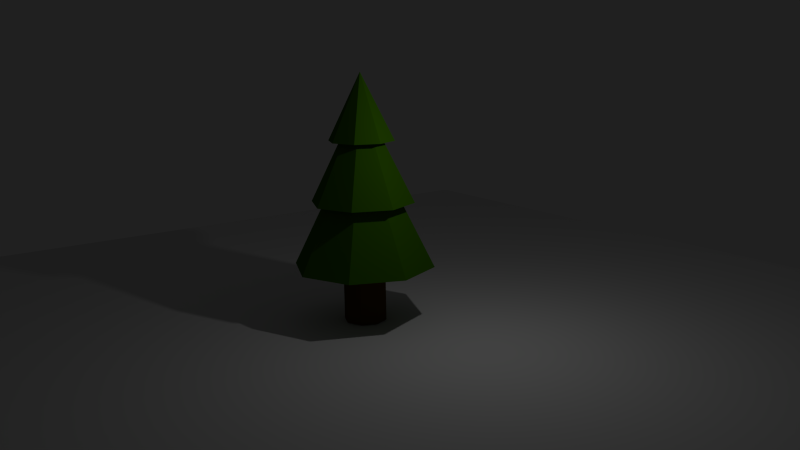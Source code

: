# Source: CartoonTree.blend  (saved by Blender 2.69.0; exported with 4.5.12 LTS)
import bpy
from mathutils import Matrix  # noqa: F401  (used for matrix-valued properties, if any)

bpy.ops.wm.read_factory_settings(use_empty=True)
scene = bpy.context.scene
scene.name = 'Scene'

# ---- collections
col_collection_1 = bpy.data.collections.new('Collection 1'); scene.collection.children.link(col_collection_1)

# ---- materials (node trees are filled in below, after node groups)
mat_material_001 = bpy.data.materials.new('Material.001')
mat_material_001.alpha_threshold = 0.0
mat_material_001.use_transparent_shadow = False
mat_material_001.diffuse_color = (0.04687, 0.1574, 0.0, 1.0)
mat_material_001.roughness = 0.5
mat_material_001.line_color = (0.0, 0.0, 0.0, 1.0)
mat_material_002 = bpy.data.materials.new('Material.002')
mat_material_002.alpha_threshold = 0.0
mat_material_002.use_transparent_shadow = False
mat_material_002.diffuse_color = (0.09084, 0.04317, 0.004814, 1.0)
mat_material_002.roughness = 0.5
mat_material_002.line_color = (0.0, 0.0, 0.0, 1.0)

# ---- material node trees

# ---- world
world_world = bpy.data.worlds.new('World'); scene.world = world_world
world_world.color = (0.01467, 0.01467, 0.01467)
world_world.use_sun_shadow = False
world_world.sun_shadow_jitter_overblur = 0.0
world_world.cycles.sampling_method = 'MANUAL'
world_world.cycles.sample_map_resolution = 256

# ---- cameras
cam_camera = bpy.data.cameras.new('Camera')
cam_camera.clip_end = 100.0
cam_camera.lens = 35.0
cam_camera.sensor_width = 32.0
cam_camera.sensor_height = 18.0
cam_camera.ortho_scale = 7.314
cam_camera.dof.focus_distance = 0.0
cam_camera.dof.aperture_fstop = 128.0

# ---- lights
light_lamp = bpy.data.lights.new('Lamp', 'POINT')
light_lamp.transmission_factor = 0.0
light_lamp.cutoff_distance = 30.0
light_lamp.energy = 100.0
light_lamp.shadow_buffer_clip_start = 1.001
light_lamp.shadow_soft_size = 0.1
light_lamp.shadow_maximum_resolution = 0.006
light_lamp.use_absolute_resolution = True
light_lamp.cycles.use_multiple_importance_sampling = False

# ---- meshes
me_plane = bpy.data.meshes.new('Plane')
me_plane.from_pydata([(1.0, -1.0, 0.0), (-1.0, -1.0, 0.0), (1.0, 1.0, 0.0), (-1.0, 1.0, 0.0)], [], [(1, 0, 2, 3)])
me_plane.use_remesh_preserve_volume = False
me_plane.use_remesh_preserve_attributes = False
me_plane.use_mirror_vertex_groups = False
me_plane.update()
me_cone_002 = bpy.data.meshes.new('Cone.002')
me_cone_002.from_pydata([(0.0, 1.0, -1.0), (0.7071, 0.7071, -1.0), (1.0, -4.371e-08, -1.0), (0.7071, -0.7071, -1.0), (-8.742e-08, -1.0, -1.0), (0.0, 0.0, 1.0), (-0.7071, -0.7071, -1.0), (-1.0, 1.192e-08, -1.0), (-0.7071, 0.7071, -1.0)], [], [(7, 5, 8), (0, 5, 1), (6, 5, 7), (4, 5, 6), (3, 5, 4), (2, 5, 3), (8, 5, 0), (1, 5, 2), (0, 1, 2, 3, 4, 6, 7, 8)])
me_cone_002.materials.append(mat_material_001)
me_cone_002.use_remesh_preserve_volume = False
me_cone_002.use_remesh_preserve_attributes = False
me_cone_002.use_mirror_vertex_groups = False
me_cone_002.update()
me_cone_001 = bpy.data.meshes.new('Cone.001')
me_cone_001.from_pydata([(0.0, 1.0, -1.0), (0.7071, 0.7071, -1.0), (1.0, -4.371e-08, -1.0), (0.7071, -0.7071, -1.0), (-8.742e-08, -1.0, -1.0), (0.0, 0.0, 1.0), (-0.7071, -0.7071, -1.0), (-1.0, 1.192e-08, -1.0), (-0.7071, 0.7071, -1.0)], [], [(7, 5, 8), (0, 5, 1), (6, 5, 7), (4, 5, 6), (3, 5, 4), (2, 5, 3), (8, 5, 0), (1, 5, 2), (0, 1, 2, 3, 4, 6, 7, 8)])
me_cone_001.materials.append(mat_material_001)
me_cone_001.use_remesh_preserve_volume = False
me_cone_001.use_remesh_preserve_attributes = False
me_cone_001.use_mirror_vertex_groups = False
me_cone_001.update()
me_cone = bpy.data.meshes.new('Cone')
me_cone.from_pydata([(0.0, 1.0, -1.0), (0.7071, 0.7071, -1.0), (1.0, -4.371e-08, -1.0), (0.7071, -0.7071, -1.0), (-8.742e-08, -1.0, -1.0), (0.0, 0.0, 1.0), (-0.7071, -0.7071, -1.0), (-1.0, 1.192e-08, -1.0), (-0.7071, 0.7071, -1.0)], [], [(7, 5, 8), (0, 5, 1), (6, 5, 7), (4, 5, 6), (3, 5, 4), (2, 5, 3), (8, 5, 0), (1, 5, 2), (0, 1, 2, 3, 4, 6, 7, 8)])
me_cone.materials.append(mat_material_001)
me_cone.use_remesh_preserve_volume = False
me_cone.use_remesh_preserve_attributes = False
me_cone.use_mirror_vertex_groups = False
me_cone.update()
me_cylinder = bpy.data.meshes.new('Cylinder')
me_cylinder.from_pydata([(0.0, 1.0, -1.0), (0.0, 1.0, 1.0), (0.7071, 0.7071, -1.0), (0.7071, 0.7071, 1.0), (1.0, -4.371e-08, -1.0), (1.0, -4.371e-08, 1.0), (0.7071, -0.7071, -1.0), (0.7071, -0.7071, 1.0), (-8.742e-08, -1.0, -1.0), (-8.742e-08, -1.0, 1.0), (-0.7071, -0.7071, -1.0), (-0.7071, -0.7071, 1.0), (-1.0, 1.192e-08, -1.0), (-1.0, 1.192e-08, 1.0), (-0.7071, 0.7071, -1.0), (-0.7071, 0.7071, 1.0)], [], [(0, 1, 3, 2), (2, 3, 5, 4), (4, 5, 7, 6), (6, 7, 9, 8), (8, 9, 11, 10), (10, 11, 13, 12), (3, 1, 15, 13, 11, 9, 7, 5), (14, 15, 1, 0), (12, 13, 15, 14), (0, 2, 4, 6, 8, 10, 12, 14)])
me_cylinder.materials.append(mat_material_002)
me_cylinder.use_remesh_preserve_volume = False
me_cylinder.use_remesh_preserve_attributes = False
me_cylinder.use_mirror_vertex_groups = False
me_cylinder.update()

# ---- objects
ob_plane = bpy.data.objects.new('Plane', me_plane)
ob_cone_002 = bpy.data.objects.new('Cone.002', me_cone_002)
ob_cone_001 = bpy.data.objects.new('Cone.001', me_cone_001)
ob_cone = bpy.data.objects.new('Cone', me_cone)
ob_cylinder = bpy.data.objects.new('Cylinder', me_cylinder)
ob_lamp = bpy.data.objects.new('Lamp', light_lamp)
ob_camera = bpy.data.objects.new('Camera', cam_camera)

# ---- transforms, parenting, visibility, modifiers, constraints
ob_plane.location = (0.0, 0.0, -1.026)
ob_plane.scale = (15.0, 15.0, 15.0)
ob_plane.lineart.crease_threshold = 0.0
ob_cone_002.location = (0.0, 0.0, 5.297)
ob_cone_002.scale = (0.9695, 0.9695, 0.9695)
ob_cone_002.lineart.crease_threshold = 0.0
ob_cone_001.location = (0.0, 0.0, 4.073)
ob_cone_001.scale = (1.526, 1.526, 1.526)
ob_cone_001.lineart.crease_threshold = 0.0
ob_cone.location = (0.0, 0.0, 2.743)
ob_cone.scale = (2.086, 2.086, 2.086)
ob_cone.lineart.crease_threshold = 0.0
ob_cylinder.location = (0.0, 0.0, 0.0)
ob_cylinder.scale = (0.6304, 0.6304, 1.0)
ob_cylinder.lineart.crease_threshold = 0.0
ob_lamp.location = (4.076, 1.005, 5.904)
ob_lamp.rotation_euler = (0.6503, 0.05522, 1.866)
ob_lamp.lock_rotations_4d = False
ob_lamp.empty_display_type = 'ARROWS'
ob_lamp.color = (0.0, 0.0, 0.0, 0.0)
ob_lamp.lineart.crease_threshold = 0.0
ob_camera.location = (20.85, -13.56, 7.499)
ob_camera.rotation_euler = (1.347, 0.01419, 0.9481)
ob_camera.lock_rotations_4d = False
ob_camera.empty_display_type = 'ARROWS'
ob_camera.color = (0.0, 0.0, 0.0, 0.0)
ob_camera.display_type = 'WIRE'
ob_camera.lineart.crease_threshold = 0.0

# ---- collection membership
col_collection_1.objects.link(ob_plane)
col_collection_1.objects.link(ob_cone_002)
col_collection_1.objects.link(ob_cone_001)
col_collection_1.objects.link(ob_cone)
col_collection_1.objects.link(ob_cylinder)
col_collection_1.objects.link(ob_lamp)
col_collection_1.objects.link(ob_camera)

# ---- scene / render settings (as saved in the file)
scene.camera = ob_camera
scene.frame_start = 1; scene.frame_end = 250; scene.frame_set(1)
scene.render.engine = 'BLENDER_EEVEE_NEXT'
scene.render.image_settings.compression = 90
scene.render.resolution_percentage = 50
scene.render.dither_intensity = 0.0
scene.cycles.use_denoising = False
scene.cycles.samples = 10
scene.cycles.sampling_pattern = 'TABULATED_SOBOL'
scene.cycles.light_sampling_threshold = 0.0
scene.cycles.use_adaptive_sampling = False
scene.cycles.use_light_tree = False
scene.cycles.blur_glossy = 0.0
scene.cycles.volume_bounces = 1
scene.cycles.pixel_filter_type = 'GAUSSIAN'
scene.cycles.sample_clamp_indirect = 0.0
scene.view_settings.view_transform = 'Standard'
bpy.context.view_layer.update()
